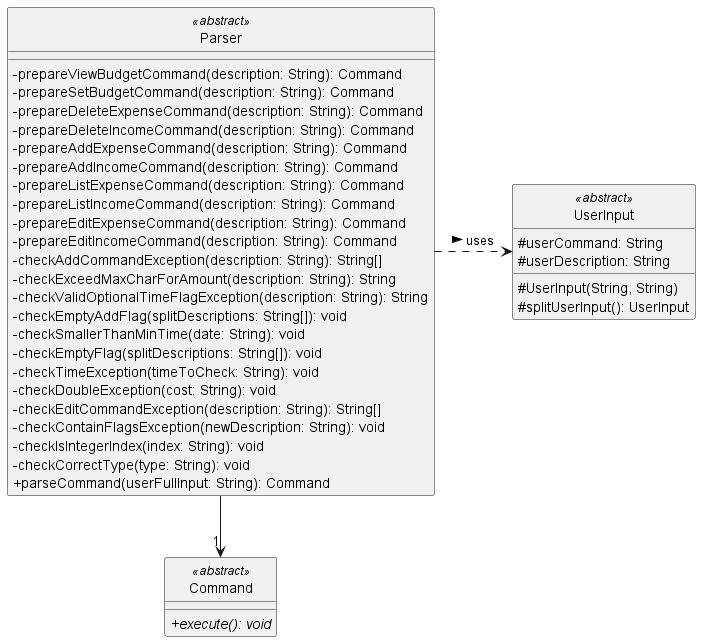

The diagram above was rendered by PlantUML. Its source (embedded in the PNG):
@startuml
skinparam classAttributeIconSize 0
hide circle

class "Parser" as parser
class "Command" as command

class parser <<abstract>> {
    -prepareViewBudgetCommand(description: String): Command
    -prepareSetBudgetCommand(description: String): Command
    -prepareDeleteExpenseCommand(description: String): Command
    -prepareDeleteIncomeCommand(description: String): Command
    -prepareAddExpenseCommand(description: String): Command
    -prepareAddIncomeCommand(description: String): Command
    -prepareListExpenseCommand(description: String): Command
    -prepareListIncomeCommand(description: String): Command
    -prepareEditExpenseCommand(description: String): Command
    -prepareEditIncomeCommand(description: String): Command
    -checkAddCommandException(description: String): String[]
    -checkExceedMaxCharForAmount(description: String): String
    -checkValidOptionalTimeFlagException(description: String): String
    -checkEmptyAddFlag(splitDescriptions: String[]): void
    -checkSmallerThanMinTime(date: String): void
    -checkEmptyFlag(splitDescriptions: String[]): void
    -checkTimeException(timeToCheck: String): void
    -checkDoubleException(cost: String): void
    -checkEditCommandException(description: String): String[]
    -checkContainFlagsException(newDescription: String): void
    -checkIsIntegerIndex(index: String): void
    -checkCorrectType(type: String): void
    +parseCommand(userFullInput: String): Command
}

class command <<abstract>> {
    {abstract} +execute(): void
}

class UserInput <<abstract>> {
    #userCommand: String
    #userDescription: String

    #UserInput(String, String)
    #splitUserInput(): UserInput
}

parser --> "1" command
parser .> UserInput : uses >

@enduml